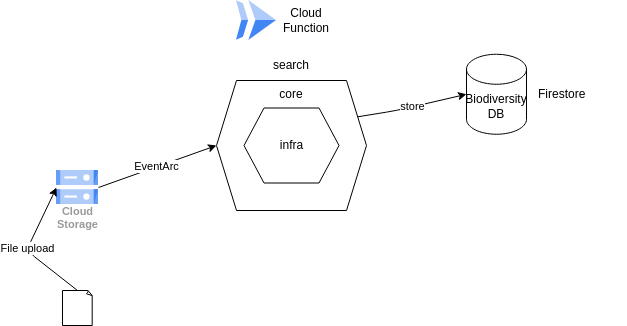

The diagram above was exported from draw.io. Its source (the exported page's mxGraphModel, read from the mxfile embedded in the PNG):
<mxGraphModel dx="831" dy="370" grid="1" gridSize="10" guides="1" tooltips="1" connect="1" arrows="1" fold="1" page="1" pageScale="1" pageWidth="850" pageHeight="1100" math="0" shadow="0">
  <root>
    <mxCell id="0" />
    <mxCell id="1" parent="0" />
    <mxCell id="3" value="store" style="edgeStyle=none;html=1;exitX=1;exitY=0.25;exitDx=0;exitDy=0;entryX=0;entryY=0.5;entryDx=0;entryDy=0;entryPerimeter=0;" parent="1" source="4" target="10" edge="1">
      <mxGeometry relative="1" as="geometry">
        <Array as="points">
          <mxPoint x="520" y="320" />
        </Array>
      </mxGeometry>
    </mxCell>
    <mxCell id="4" value="core" style="shape=hexagon;perimeter=hexagonPerimeter2;whiteSpace=wrap;html=1;fixedSize=1;fillColor=none;verticalAlign=top;" parent="1" vertex="1">
      <mxGeometry x="340" y="290" width="150" height="130" as="geometry" />
    </mxCell>
    <mxCell id="5" value="infra" style="shape=hexagon;perimeter=hexagonPerimeter2;whiteSpace=wrap;html=1;fixedSize=1;fillColor=none;" parent="1" vertex="1">
      <mxGeometry x="367.5" y="317.5" width="95" height="75" as="geometry" />
    </mxCell>
    <mxCell id="6" value="search" style="text;html=1;strokeColor=none;fillColor=none;align=center;verticalAlign=middle;whiteSpace=wrap;rounded=0;" parent="1" vertex="1">
      <mxGeometry x="385" y="260" width="60" height="30" as="geometry" />
    </mxCell>
    <mxCell id="10" value="Biodiversity&lt;br&gt;DB" style="shape=cylinder3;whiteSpace=wrap;html=1;boundedLbl=1;backgroundOutline=1;size=15;" parent="1" vertex="1">
      <mxGeometry x="590" y="263.75" width="60" height="80" as="geometry" />
    </mxCell>
    <mxCell id="18" value="Firestore" style="text;html=1;strokeColor=none;fillColor=none;align=left;verticalAlign=top;whiteSpace=wrap;rounded=0;" parent="1" vertex="1">
      <mxGeometry x="660" y="290" width="90" height="27.5" as="geometry" />
    </mxCell>
    <mxCell id="20" value="EventArc" style="edgeStyle=none;html=1;exitX=1;exitY=0.5;exitDx=0;exitDy=0;entryX=0;entryY=0.5;entryDx=0;entryDy=0;" parent="1" source="19" target="4" edge="1">
      <mxGeometry x="-0.0072" relative="1" as="geometry">
        <mxPoint x="320" y="360" as="targetPoint" />
        <mxPoint as="offset" />
      </mxGeometry>
    </mxCell>
    <mxCell id="19" value="Cloud&#10;Storage" style="sketch=0;html=1;verticalAlign=top;labelPosition=center;verticalLabelPosition=bottom;align=center;spacingTop=-6;fontSize=11;fontStyle=1;fontColor=#999999;shape=image;aspect=fixed;imageAspect=0;image=data:image/svg+xml,(base64 omitted: 1124 chars);" parent="1" vertex="1">
      <mxGeometry x="180" y="380" width="42" height="34" as="geometry" />
    </mxCell>
    <mxCell id="24" value="" style="editableCssRules=.*;shape=image;verticalLabelPosition=bottom;labelBackgroundColor=#ffffff;verticalAlign=top;aspect=fixed;imageAspect=0;image=data:image/svg+xml,(base64 omitted: 656 chars);" parent="1" vertex="1">
      <mxGeometry x="360" y="210" width="40" height="40" as="geometry" />
    </mxCell>
    <mxCell id="26" value="Cloud Function" style="text;html=1;strokeColor=none;fillColor=none;align=center;verticalAlign=middle;whiteSpace=wrap;rounded=0;" parent="1" vertex="1">
      <mxGeometry x="400" y="215" width="60" height="30" as="geometry" />
    </mxCell>
    <mxCell id="27" value="" style="whiteSpace=wrap;html=1;shape=mxgraph.basic.document" parent="1" vertex="1">
      <mxGeometry x="186" y="500" width="30" height="35" as="geometry" />
    </mxCell>
    <mxCell id="29" value="File upload" style="edgeStyle=none;html=1;exitX=0.5;exitY=0;exitDx=0;exitDy=0;exitPerimeter=0;entryX=0;entryY=0.5;entryDx=0;entryDy=0;" parent="1" source="27" target="19" edge="1">
      <mxGeometry x="-0.0072" relative="1" as="geometry">
        <mxPoint x="290" y="510" as="sourcePoint" />
        <mxPoint x="378" y="473" as="targetPoint" />
        <mxPoint as="offset" />
        <Array as="points">
          <mxPoint x="150" y="460" />
        </Array>
      </mxGeometry>
    </mxCell>
  </root>
</mxGraphModel>